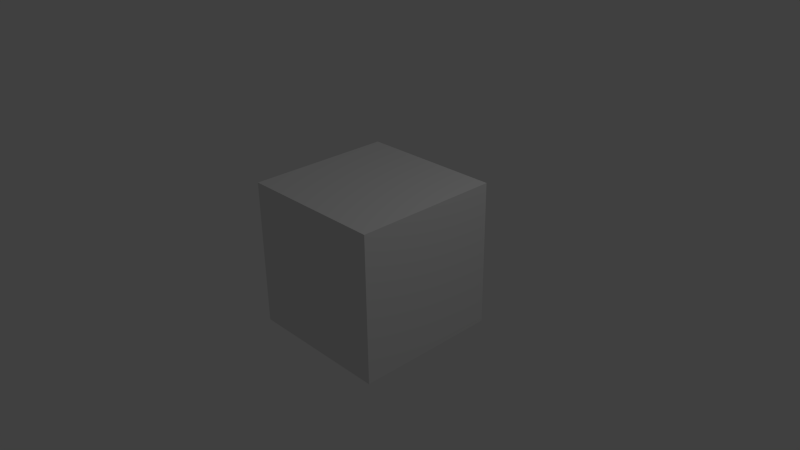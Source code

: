 # Source: 00121.blend  (saved by Blender 2.74.0; exported with 4.5.12 LTS)
import bpy
from mathutils import Matrix  # noqa: F401  (used for matrix-valued properties, if any)

bpy.ops.wm.read_factory_settings(use_empty=True)
scene = bpy.context.scene
scene.name = 'Scene'

# ---- collections
col_collection_1 = bpy.data.collections.new('Collection 1'); scene.collection.children.link(col_collection_1)

# ---- materials (node trees are filled in below, after node groups)
mat_material = bpy.data.materials.new('Material')
mat_material.alpha_threshold = 0.0
mat_material.use_transparent_shadow = False
mat_material.roughness = 0.5
mat_material.line_color = (0.0, 0.0, 0.0, 1.0)

# ---- material node trees

# ---- world
world_world = bpy.data.worlds.new('World'); scene.world = world_world
world_world.color = (0.05088, 0.05088, 0.05088)
world_world.use_sun_shadow = False
world_world.sun_shadow_jitter_overblur = 0.0
world_world.cycles.sampling_method = 'MANUAL'
world_world.cycles.sample_map_resolution = 256

# ---- cameras
cam_camera = bpy.data.cameras.new('Camera')
cam_camera.clip_end = 100.0
cam_camera.lens = 35.0
cam_camera.sensor_width = 32.0
cam_camera.sensor_height = 18.0
cam_camera.ortho_scale = 7.314
cam_camera.dof.focus_distance = 0.0
cam_camera.dof.aperture_fstop = 128.0

# ---- lights
light_lamp = bpy.data.lights.new('Lamp', 'POINT')
light_lamp.transmission_factor = 0.0
light_lamp.cutoff_distance = 30.0
light_lamp.energy = 100.0
light_lamp.shadow_buffer_clip_start = 1.001
light_lamp.shadow_soft_size = 0.1
light_lamp.shadow_maximum_resolution = 0.006
light_lamp.use_absolute_resolution = True
light_lamp.cycles.use_multiple_importance_sampling = False

# ---- meshes
me_cube = bpy.data.meshes.new('Cube')
me_cube.from_pydata([(1.0, 1.0, -1.0), (1.0, -1.0, -1.0), (-1.0, -1.0, -1.0), (-1.0, 1.0, -1.0), (1.0, 1.0, 1.0), (1.0, -1.0, 1.0), (-1.0, -1.0, 1.0), (-1.0, 1.0, 1.0)], [], [(0, 1, 2, 3), (4, 7, 6, 5), (0, 4, 5, 1), (1, 5, 6, 2), (2, 6, 7, 3), (4, 0, 3, 7)])
me_cube.materials.append(mat_material)
me_cube.use_remesh_preserve_volume = False
me_cube.use_remesh_preserve_attributes = False
me_cube.use_mirror_vertex_groups = False
me_cube.update()

# ---- objects
ob_cube = bpy.data.objects.new('Cube', me_cube)
ob_lamp = bpy.data.objects.new('Lamp', light_lamp)
ob_camera = bpy.data.objects.new('Camera', cam_camera)

# ---- transforms, parenting, visibility, modifiers, constraints
ob_cube.location = (0.0, 0.0, 0.0)
ob_cube.lock_rotations_4d = False
ob_cube.empty_display_type = 'ARROWS'
ob_cube.lineart.crease_threshold = 0.0
ob_lamp.location = (4.076, 1.005, 5.904)
ob_lamp.rotation_euler = (0.6503, 0.05522, 1.866)
ob_lamp.lock_rotations_4d = False
ob_lamp.empty_display_type = 'ARROWS'
ob_lamp.color = (0.0, 0.0, 0.0, 0.0)
ob_lamp.lineart.crease_threshold = 0.0
ob_camera.location = (7.481, -6.508, 5.344)
ob_camera.rotation_euler = (1.109, 0.01082, 0.8149)
ob_camera.lock_rotations_4d = False
ob_camera.empty_display_type = 'ARROWS'
ob_camera.color = (0.0, 0.0, 0.0, 0.0)
ob_camera.display_type = 'WIRE'
ob_camera.lineart.crease_threshold = 0.0

# ---- collection membership
col_collection_1.objects.link(ob_cube)
col_collection_1.objects.link(ob_lamp)
col_collection_1.objects.link(ob_camera)

# ---- scene / render settings (as saved in the file)
scene.camera = ob_camera
scene.frame_start = 7428; scene.frame_end = 11712; scene.frame_set(7428)
scene.render.engine = 'BLENDER_EEVEE_NEXT'
scene.render.image_settings.color_mode = 'RGB'
scene.render.fps = 50
scene.render.dither_intensity = 0.0
scene.cycles.use_denoising = False
scene.cycles.samples = 10
scene.cycles.sampling_pattern = 'TABULATED_SOBOL'
scene.cycles.light_sampling_threshold = 0.0
scene.cycles.use_adaptive_sampling = False
scene.cycles.use_light_tree = False
scene.cycles.blur_glossy = 0.0
scene.cycles.pixel_filter_type = 'GAUSSIAN'
scene.cycles.sample_clamp_indirect = 0.0
scene.view_settings.view_transform = 'Standard'
bpy.context.view_layer.update()
